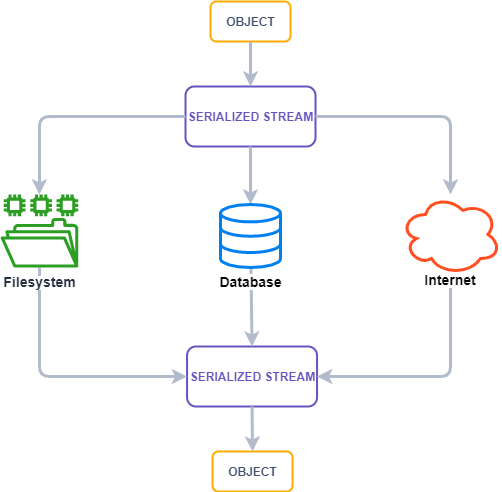

The diagram above was exported from draw.io. Its source (the exported page's mxGraphModel, read from the mxfile embedded in the PNG):
<mxGraphModel dx="1086" dy="806" grid="1" gridSize="10" guides="1" tooltips="1" connect="1" arrows="1" fold="1" page="1" pageScale="1" pageWidth="827" pageHeight="1169" math="0" shadow="0">
  <root>
    <mxCell id="0" />
    <mxCell id="1" parent="0" />
    <mxCell id="Hc8lib_lY8K_t4a0dCTs-1" value="OBJECT" style="dashed=0;html=1;rounded=1;strokeColor=#FFAB00;fontSize=12;align=center;fontStyle=1;strokeWidth=2;fontColor=#42526E" parent="1" vertex="1">
      <mxGeometry x="360" y="85" width="80" height="40" as="geometry" />
    </mxCell>
    <mxCell id="Hc8lib_lY8K_t4a0dCTs-2" value="SERIALIZED STREAM" style="dashed=0;html=1;rounded=1;strokeColor=#6554C0;fontSize=12;align=center;fontStyle=1;strokeWidth=2;fontColor=#6554C0" parent="1" vertex="1">
      <mxGeometry x="335" y="170" width="130" height="60" as="geometry" />
    </mxCell>
    <mxCell id="Hc8lib_lY8K_t4a0dCTs-12" value="" style="edgeStyle=segmentEdgeStyle;endArrow=classic;html=1;exitX=1;exitY=0.5;exitDx=0;exitDy=0;strokeWidth=3;strokeColor=#B1BBCC;" parent="1" source="Hc8lib_lY8K_t4a0dCTs-2" target="Hc8lib_lY8K_t4a0dCTs-6" edge="1">
      <mxGeometry width="50" height="50" relative="1" as="geometry">
        <mxPoint x="550" y="250" as="sourcePoint" />
        <mxPoint x="600" y="200" as="targetPoint" />
      </mxGeometry>
    </mxCell>
    <mxCell id="Hc8lib_lY8K_t4a0dCTs-13" value="" style="edgeStyle=segmentEdgeStyle;endArrow=classic;html=1;exitX=0;exitY=0.5;exitDx=0;exitDy=0;strokeWidth=3;strokeColor=#B1BBCC;" parent="1" source="Hc8lib_lY8K_t4a0dCTs-2" target="Hc8lib_lY8K_t4a0dCTs-3" edge="1">
      <mxGeometry width="50" height="50" relative="1" as="geometry">
        <mxPoint x="475" y="210" as="sourcePoint" />
        <mxPoint x="610" y="330" as="targetPoint" />
      </mxGeometry>
    </mxCell>
    <mxCell id="Hc8lib_lY8K_t4a0dCTs-14" value="" style="endArrow=classic;html=1;exitX=0.5;exitY=1;exitDx=0;exitDy=0;strokeWidth=3;strokeColor=#B1BBCC;" parent="1" source="Hc8lib_lY8K_t4a0dCTs-2" target="Hc8lib_lY8K_t4a0dCTs-4" edge="1">
      <mxGeometry width="50" height="50" relative="1" as="geometry">
        <mxPoint x="305" y="570" as="sourcePoint" />
        <mxPoint x="440" y="690" as="targetPoint" />
      </mxGeometry>
    </mxCell>
    <mxCell id="Hc8lib_lY8K_t4a0dCTs-15" value="SERIALIZED STREAM" style="dashed=0;html=1;rounded=1;strokeColor=#6554C0;fontSize=12;align=center;fontStyle=1;strokeWidth=2;fontColor=#6554C0" parent="1" vertex="1">
      <mxGeometry x="336.55" y="430" width="130" height="60" as="geometry" />
    </mxCell>
    <mxCell id="Hc8lib_lY8K_t4a0dCTs-16" value="" style="edgeStyle=segmentEdgeStyle;endArrow=none;html=1;exitX=1;exitY=0.5;exitDx=0;exitDy=0;strokeWidth=3;strokeColor=#B1BBCC;startArrow=classic;startFill=1;endFill=0;" parent="1" source="Hc8lib_lY8K_t4a0dCTs-15" target="Hc8lib_lY8K_t4a0dCTs-6" edge="1">
      <mxGeometry width="50" height="50" relative="1" as="geometry">
        <mxPoint x="555.55" y="510" as="sourcePoint" />
        <mxPoint x="605.55" y="538" as="targetPoint" />
      </mxGeometry>
    </mxCell>
    <mxCell id="Hc8lib_lY8K_t4a0dCTs-17" value="" style="edgeStyle=segmentEdgeStyle;endArrow=none;html=1;exitX=0;exitY=0.5;exitDx=0;exitDy=0;strokeWidth=3;strokeColor=#B1BBCC;startArrow=classic;startFill=1;endFill=0;" parent="1" source="Hc8lib_lY8K_t4a0dCTs-15" target="Hc8lib_lY8K_t4a0dCTs-3" edge="1">
      <mxGeometry width="50" height="50" relative="1" as="geometry">
        <mxPoint x="480.55" y="470" as="sourcePoint" />
        <mxPoint x="194.4500000000001" y="538" as="targetPoint" />
      </mxGeometry>
    </mxCell>
    <mxCell id="Hc8lib_lY8K_t4a0dCTs-18" value="" style="endArrow=none;html=1;exitX=0.5;exitY=0;exitDx=0;exitDy=0;strokeWidth=3;strokeColor=#B1BBCC;startArrow=classic;startFill=1;endFill=0;" parent="1" source="Hc8lib_lY8K_t4a0dCTs-15" target="Hc8lib_lY8K_t4a0dCTs-4" edge="1">
      <mxGeometry width="50" height="50" relative="1" as="geometry">
        <mxPoint x="310.55" y="830" as="sourcePoint" />
        <mxPoint x="406" y="530" as="targetPoint" />
      </mxGeometry>
    </mxCell>
    <mxCell id="Hc8lib_lY8K_t4a0dCTs-3" value="&lt;span style=&quot;background-color: rgb(255 , 255 , 255)&quot;&gt;&lt;b style=&quot;font-size: 14px&quot;&gt;Filesystem&lt;/b&gt;&lt;/span&gt;" style="outlineConnect=0;fontColor=#232F3E;gradientColor=none;fillColor=#2B9E23;strokeColor=none;dashed=0;verticalLabelPosition=bottom;verticalAlign=top;align=center;html=1;fontSize=12;fontStyle=0;aspect=fixed;pointerEvents=1;shape=mxgraph.aws4.file_system;" parent="1" vertex="1">
      <mxGeometry x="150" y="278" width="78" height="73" as="geometry" />
    </mxCell>
    <mxCell id="Hc8lib_lY8K_t4a0dCTs-4" value="&lt;font style=&quot;font-size: 14px&quot;&gt;&lt;b&gt;Database&lt;/b&gt;&lt;/font&gt;" style="html=1;verticalLabelPosition=bottom;align=center;labelBackgroundColor=#ffffff;verticalAlign=top;strokeWidth=3;strokeColor=#0080F0;shadow=0;dashed=0;shape=mxgraph.ios7.icons.data;" parent="1" vertex="1">
      <mxGeometry x="370" y="288" width="60" height="63" as="geometry" />
    </mxCell>
    <mxCell id="Hc8lib_lY8K_t4a0dCTs-6" value="&lt;span style=&quot;background-color: rgb(255 , 255 , 255)&quot;&gt;&lt;font style=&quot;font-size: 14px&quot;&gt;&lt;b&gt;Internet&lt;/b&gt;&lt;/font&gt;&lt;/span&gt;" style="ellipse;shape=cloud;whiteSpace=wrap;html=1;strokeWidth=3;fillColor=#FFFFFF;strokeColor=#FF4E21;verticalAlign=bottom;spacingBottom=-16;" parent="1" vertex="1">
      <mxGeometry x="550" y="278" width="100" height="80" as="geometry" />
    </mxCell>
    <mxCell id="Hc8lib_lY8K_t4a0dCTs-19" value="OBJECT" style="dashed=0;html=1;rounded=1;strokeColor=#FFAB00;fontSize=12;align=center;fontStyle=1;strokeWidth=2;fontColor=#42526E" parent="1" vertex="1">
      <mxGeometry x="362" y="535" width="80" height="40" as="geometry" />
    </mxCell>
    <mxCell id="Hc8lib_lY8K_t4a0dCTs-20" value="" style="endArrow=none;html=1;exitX=0.5;exitY=0;exitDx=0;exitDy=0;strokeWidth=3;strokeColor=#B1BBCC;startArrow=classic;startFill=1;endFill=0;entryX=0.5;entryY=1;entryDx=0;entryDy=0;" parent="1" source="Hc8lib_lY8K_t4a0dCTs-19" target="Hc8lib_lY8K_t4a0dCTs-15" edge="1">
      <mxGeometry width="50" height="50" relative="1" as="geometry">
        <mxPoint x="411.54999999999995" y="440" as="sourcePoint" />
        <mxPoint x="410.44185520362" y="361" as="targetPoint" />
      </mxGeometry>
    </mxCell>
    <mxCell id="Hc8lib_lY8K_t4a0dCTs-21" value="" style="endArrow=none;html=1;exitX=0.5;exitY=0;exitDx=0;exitDy=0;strokeWidth=3;strokeColor=#B1BBCC;startArrow=classic;startFill=1;endFill=0;entryX=0.5;entryY=1;entryDx=0;entryDy=0;" parent="1" source="Hc8lib_lY8K_t4a0dCTs-2" target="Hc8lib_lY8K_t4a0dCTs-1" edge="1">
      <mxGeometry width="50" height="50" relative="1" as="geometry">
        <mxPoint x="399.95" y="160" as="sourcePoint" />
        <mxPoint x="399.49999999999994" y="110" as="targetPoint" />
      </mxGeometry>
    </mxCell>
  </root>
</mxGraphModel>